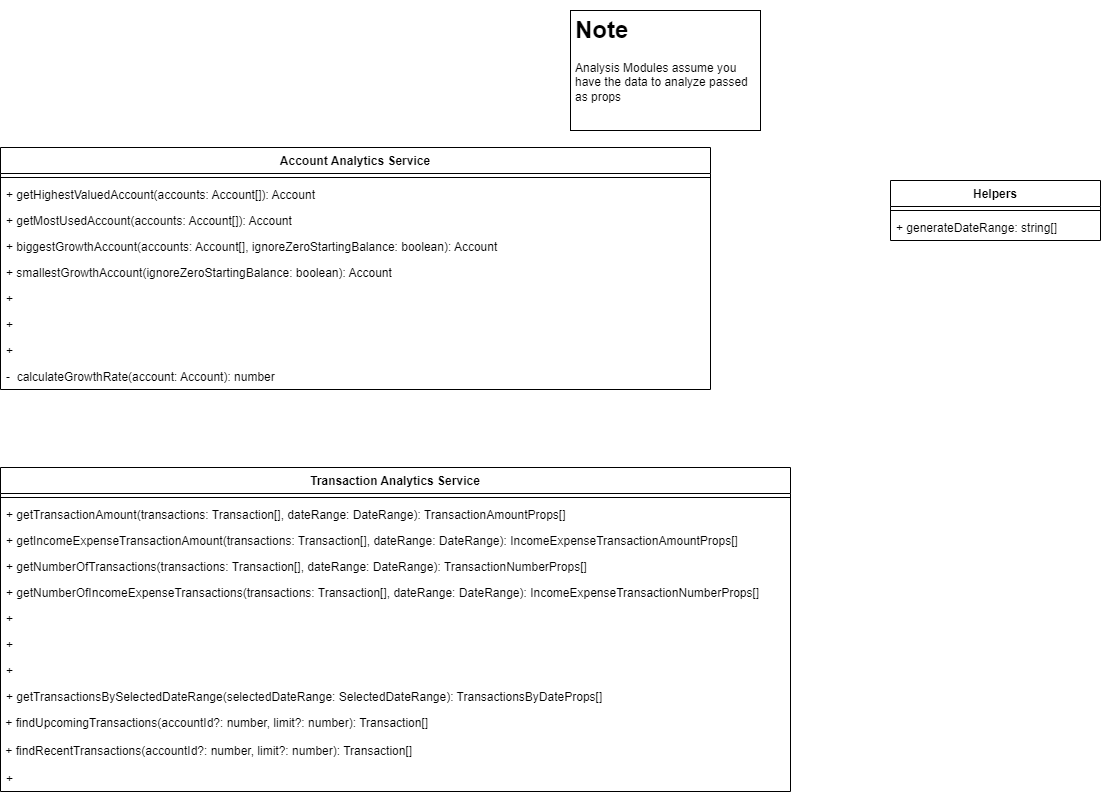

The diagram above was exported from draw.io. Its source (the exported page's mxGraphModel, read from the mxfile embedded in the PNG):
<mxGraphModel dx="1243" dy="744" grid="1" gridSize="10" guides="1" tooltips="1" connect="1" arrows="1" fold="1" page="1" pageScale="1" pageWidth="850" pageHeight="1100" math="0" shadow="0">
  <root>
    <mxCell id="0" />
    <mxCell id="1" parent="0" />
    <mxCell id="12" value="Account Analytics Service" style="swimlane;fontStyle=1;align=center;verticalAlign=top;childLayout=stackLayout;horizontal=1;startSize=26;horizontalStack=0;resizeParent=1;resizeParentMax=0;resizeLast=0;collapsible=1;marginBottom=0;whiteSpace=wrap;" parent="1" vertex="1">
      <mxGeometry x="40" y="147" width="710" height="242" as="geometry" />
    </mxCell>
    <mxCell id="14" value="" style="line;strokeWidth=1;fillColor=none;align=left;verticalAlign=middle;spacingTop=-1;spacingLeft=3;spacingRight=3;rotatable=0;labelPosition=right;points=[];portConstraint=eastwest;strokeColor=inherit;" parent="12" vertex="1">
      <mxGeometry y="26" width="710" height="8" as="geometry" />
    </mxCell>
    <mxCell id="21" value="+ getHighestValuedAccount(accounts: Account[]): Account" style="text;strokeColor=none;fillColor=none;align=left;verticalAlign=top;spacingLeft=4;spacingRight=4;overflow=hidden;rotatable=0;points=[[0,0.5],[1,0.5]];portConstraint=eastwest;" parent="12" vertex="1">
      <mxGeometry y="34" width="710" height="26" as="geometry" />
    </mxCell>
    <mxCell id="23" value="+ getMostUsedAccount(accounts: Account[]): Account" style="text;strokeColor=none;fillColor=none;align=left;verticalAlign=top;spacingLeft=4;spacingRight=4;overflow=hidden;rotatable=0;points=[[0,0.5],[1,0.5]];portConstraint=eastwest;" parent="12" vertex="1">
      <mxGeometry y="60" width="710" height="26" as="geometry" />
    </mxCell>
    <mxCell id="24" value="+ biggestGrowthAccount(accounts: Account[], ignoreZeroStartingBalance: boolean): Account" style="text;strokeColor=none;fillColor=none;align=left;verticalAlign=top;spacingLeft=4;spacingRight=4;overflow=hidden;rotatable=0;points=[[0,0.5],[1,0.5]];portConstraint=eastwest;" parent="12" vertex="1">
      <mxGeometry y="86" width="710" height="26" as="geometry" />
    </mxCell>
    <mxCell id="25" value="+ smallestGrowthAccount(ignoreZeroStartingBalance: boolean): Account" style="text;strokeColor=none;fillColor=none;align=left;verticalAlign=top;spacingLeft=4;spacingRight=4;overflow=hidden;rotatable=0;points=[[0,0.5],[1,0.5]];portConstraint=eastwest;" parent="12" vertex="1">
      <mxGeometry y="112" width="710" height="26" as="geometry" />
    </mxCell>
    <mxCell id="26" value="+" style="text;strokeColor=none;fillColor=none;align=left;verticalAlign=top;spacingLeft=4;spacingRight=4;overflow=hidden;rotatable=0;points=[[0,0.5],[1,0.5]];portConstraint=eastwest;" parent="12" vertex="1">
      <mxGeometry y="138" width="710" height="26" as="geometry" />
    </mxCell>
    <mxCell id="27" value="+" style="text;strokeColor=none;fillColor=none;align=left;verticalAlign=top;spacingLeft=4;spacingRight=4;overflow=hidden;rotatable=0;points=[[0,0.5],[1,0.5]];portConstraint=eastwest;" parent="12" vertex="1">
      <mxGeometry y="164" width="710" height="26" as="geometry" />
    </mxCell>
    <mxCell id="28" value="+" style="text;strokeColor=none;fillColor=none;align=left;verticalAlign=top;spacingLeft=4;spacingRight=4;overflow=hidden;rotatable=0;points=[[0,0.5],[1,0.5]];portConstraint=eastwest;" parent="12" vertex="1">
      <mxGeometry y="190" width="710" height="26" as="geometry" />
    </mxCell>
    <mxCell id="29" value="-  calculateGrowthRate(account: Account): number" style="text;strokeColor=none;fillColor=none;align=left;verticalAlign=top;spacingLeft=4;spacingRight=4;overflow=hidden;rotatable=0;points=[[0,0.5],[1,0.5]];portConstraint=eastwest;" parent="12" vertex="1">
      <mxGeometry y="216" width="710" height="26" as="geometry" />
    </mxCell>
    <mxCell id="31" value="Transaction Analytics Service" style="swimlane;fontStyle=1;align=center;verticalAlign=top;childLayout=stackLayout;horizontal=1;startSize=26;horizontalStack=0;resizeParent=1;resizeParentMax=0;resizeLast=0;collapsible=1;marginBottom=0;whiteSpace=wrap;" parent="1" vertex="1">
      <mxGeometry x="40" y="467" width="790" height="324" as="geometry" />
    </mxCell>
    <mxCell id="32" value="" style="line;strokeWidth=1;fillColor=none;align=left;verticalAlign=middle;spacingTop=-1;spacingLeft=3;spacingRight=3;rotatable=0;labelPosition=right;points=[];portConstraint=eastwest;strokeColor=inherit;" parent="31" vertex="1">
      <mxGeometry y="26" width="790" height="8" as="geometry" />
    </mxCell>
    <mxCell id="19" value="+ getTransactionAmount(transactions: Transaction[], dateRange: DateRange): TransactionAmountProps[]" style="text;strokeColor=none;fillColor=none;align=left;verticalAlign=top;spacingLeft=4;spacingRight=4;overflow=hidden;rotatable=0;points=[[0,0.5],[1,0.5]];portConstraint=eastwest;" parent="31" vertex="1">
      <mxGeometry y="34" width="790" height="26" as="geometry" />
    </mxCell>
    <mxCell id="22" value="+ getIncomeExpenseTransactionAmount(transactions: Transaction[], dateRange: DateRange): IncomeExpenseTransactionAmountProps[]" style="text;strokeColor=none;fillColor=none;align=left;verticalAlign=top;spacingLeft=4;spacingRight=4;overflow=hidden;rotatable=0;points=[[0,0.5],[1,0.5]];portConstraint=eastwest;" parent="31" vertex="1">
      <mxGeometry y="60" width="790" height="26" as="geometry" />
    </mxCell>
    <mxCell id="33" value="+ getNumberOfTransactions(transactions: Transaction[], dateRange: DateRange): TransactionNumberProps[]" style="text;strokeColor=none;fillColor=none;align=left;verticalAlign=top;spacingLeft=4;spacingRight=4;overflow=hidden;rotatable=0;points=[[0,0.5],[1,0.5]];portConstraint=eastwest;" parent="31" vertex="1">
      <mxGeometry y="86" width="790" height="26" as="geometry" />
    </mxCell>
    <mxCell id="55" value="+ getNumberOfIncomeExpenseTransactions(transactions: Transaction[], dateRange: DateRange): IncomeExpenseTransactionNumberProps[]" style="text;strokeColor=none;fillColor=none;align=left;verticalAlign=top;spacingLeft=4;spacingRight=4;overflow=hidden;rotatable=0;points=[[0,0.5],[1,0.5]];portConstraint=eastwest;" vertex="1" parent="31">
      <mxGeometry y="112" width="790" height="26" as="geometry" />
    </mxCell>
    <mxCell id="39" value="+" style="text;strokeColor=none;fillColor=none;align=left;verticalAlign=top;spacingLeft=4;spacingRight=4;overflow=hidden;rotatable=0;points=[[0,0.5],[1,0.5]];portConstraint=eastwest;" parent="31" vertex="1">
      <mxGeometry y="138" width="790" height="26" as="geometry" />
    </mxCell>
    <mxCell id="49" value="+" style="text;strokeColor=none;fillColor=none;align=left;verticalAlign=top;spacingLeft=4;spacingRight=4;overflow=hidden;rotatable=0;points=[[0,0.5],[1,0.5]];portConstraint=eastwest;" vertex="1" parent="31">
      <mxGeometry y="164" width="790" height="26" as="geometry" />
    </mxCell>
    <mxCell id="48" value="+" style="text;strokeColor=none;fillColor=none;align=left;verticalAlign=top;spacingLeft=4;spacingRight=4;overflow=hidden;rotatable=0;points=[[0,0.5],[1,0.5]];portConstraint=eastwest;" vertex="1" parent="31">
      <mxGeometry y="190" width="790" height="26" as="geometry" />
    </mxCell>
    <mxCell id="45" value="+ getTransactionsBySelectedDateRange(selectedDateRange: SelectedDateRange): TransactionsByDateProps[]" style="text;strokeColor=none;fillColor=none;align=left;verticalAlign=top;spacingLeft=4;spacingRight=4;overflow=hidden;rotatable=0;points=[[0,0.5],[1,0.5]];portConstraint=eastwest;" parent="31" vertex="1">
      <mxGeometry y="216" width="790" height="26" as="geometry" />
    </mxCell>
    <mxCell id="41" value="&lt;span style=&quot;font-family: Helvetica; font-size: 12px; font-style: normal; font-variant-ligatures: normal; font-variant-caps: normal; font-weight: 400; letter-spacing: normal; orphans: 2; text-align: left; text-indent: 0px; text-transform: none; widows: 2; word-spacing: 0px; -webkit-text-stroke-width: 0px; text-decoration-thickness: initial; text-decoration-style: initial; text-decoration-color: initial; float: none; display: inline !important;&quot;&gt;&amp;nbsp;+ findUpcomingTransactions(accountId?: number, limit?: number): Transaction[]&lt;/span&gt;" style="text;whiteSpace=wrap;html=1;fontColor=default;labelBackgroundColor=none;" parent="31" vertex="1">
      <mxGeometry y="242" width="790" height="28" as="geometry" />
    </mxCell>
    <mxCell id="44" value="&lt;span style=&quot;font-family: Helvetica; font-size: 12px; font-style: normal; font-variant-ligatures: normal; font-variant-caps: normal; font-weight: 400; letter-spacing: normal; orphans: 2; text-align: left; text-indent: 0px; text-transform: none; widows: 2; word-spacing: 0px; -webkit-text-stroke-width: 0px; text-decoration-thickness: initial; text-decoration-style: initial; text-decoration-color: initial; float: none; display: inline !important;&quot;&gt;&amp;nbsp;+ findRecentTransactions(accountId?: number, limit?: number): Transaction[]&lt;/span&gt;" style="text;whiteSpace=wrap;html=1;fontColor=default;labelBackgroundColor=none;" parent="31" vertex="1">
      <mxGeometry y="270" width="790" height="28" as="geometry" />
    </mxCell>
    <mxCell id="40" value="+" style="text;strokeColor=none;fillColor=none;align=left;verticalAlign=top;spacingLeft=4;spacingRight=4;overflow=hidden;rotatable=0;points=[[0,0.5],[1,0.5]];portConstraint=eastwest;" parent="31" vertex="1">
      <mxGeometry y="298" width="790" height="26" as="geometry" />
    </mxCell>
    <mxCell id="46" value="&lt;h1&gt;Note&lt;/h1&gt;&lt;p&gt;Analysis Modules assume you have the data to analyze passed as props&lt;/p&gt;" style="text;html=1;spacing=5;spacingTop=-20;whiteSpace=wrap;overflow=hidden;rounded=0;glass=0;shadow=0;fillColor=none;gradientColor=none;strokeColor=default;" vertex="1" parent="1">
      <mxGeometry x="610" y="10" width="190" height="120" as="geometry" />
    </mxCell>
    <mxCell id="51" value="Helpers" style="swimlane;fontStyle=1;align=center;verticalAlign=top;childLayout=stackLayout;horizontal=1;startSize=26;horizontalStack=0;resizeParent=1;resizeParentMax=0;resizeLast=0;collapsible=1;marginBottom=0;rounded=0;shadow=0;glass=0;sketch=0;strokeColor=default;fillColor=none;gradientColor=none;" vertex="1" parent="1">
      <mxGeometry x="930" y="180" width="210" height="60" as="geometry" />
    </mxCell>
    <mxCell id="53" value="" style="line;strokeWidth=1;fillColor=none;align=left;verticalAlign=middle;spacingTop=-1;spacingLeft=3;spacingRight=3;rotatable=0;labelPosition=right;points=[];portConstraint=eastwest;strokeColor=inherit;rounded=0;shadow=0;glass=0;sketch=0;" vertex="1" parent="51">
      <mxGeometry y="26" width="210" height="8" as="geometry" />
    </mxCell>
    <mxCell id="54" value="+ generateDateRange: string[]" style="text;strokeColor=none;fillColor=none;align=left;verticalAlign=top;spacingLeft=4;spacingRight=4;overflow=hidden;rotatable=0;points=[[0,0.5],[1,0.5]];portConstraint=eastwest;rounded=0;shadow=0;glass=0;sketch=0;" vertex="1" parent="51">
      <mxGeometry y="34" width="210" height="26" as="geometry" />
    </mxCell>
  </root>
</mxGraphModel>